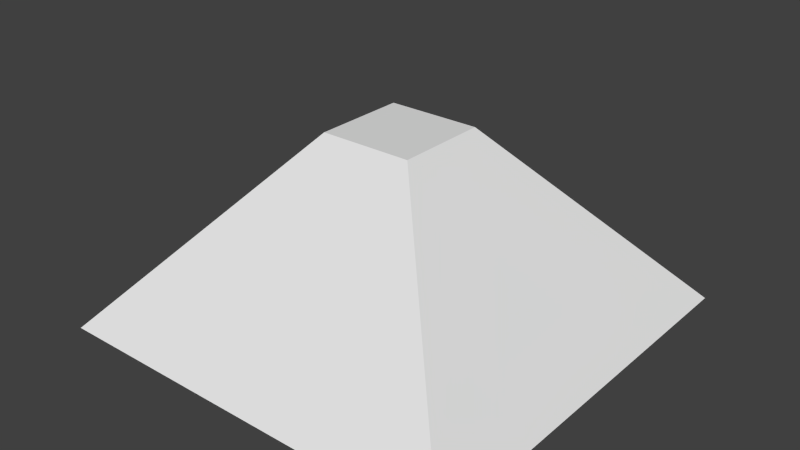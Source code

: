 # Source: runway_cone.blend  (saved by Blender 2.63.0; exported with 4.5.12 LTS)
import bpy
from mathutils import Matrix  # noqa: F401  (used for matrix-valued properties, if any)

bpy.ops.wm.read_factory_settings(use_empty=True)
scene = bpy.context.scene
scene.name = 'Scene'

# ---- collections
col_collection_1 = bpy.data.collections.new('Collection 1'); scene.collection.children.link(col_collection_1)

# ---- world
world_world = bpy.data.worlds.new('World'); scene.world = world_world
world_world.color = (0.05088, 0.05088, 0.05088)
world_world.use_sun_shadow = False
world_world.sun_shadow_jitter_overblur = 0.0
world_world.cycles.sampling_method = 'MANUAL'
world_world.cycles.sample_map_resolution = 256

# ---- meshes
me_cube = bpy.data.meshes.new('Cube')
me_cube.from_pydata([(0.225, 0.225, -2.235e-08), (0.225, -0.225, -2.235e-08), (-0.225, -0.225, -2.235e-08), (-0.225, 0.225, -2.235e-08), (0.05, 0.05, 0.2), (0.05, -0.05, 0.2), (-0.05, -0.05, 0.2), (-0.05, 0.05, 0.2)], [], [(4, 7, 6, 5), (0, 4, 5, 1), (1, 5, 6, 2), (2, 6, 7, 3), (4, 0, 3, 7)])
me_cube.use_remesh_preserve_volume = False
me_cube.use_remesh_preserve_attributes = False
me_cube.use_mirror_vertex_groups = False
me_cube.update()

# ---- objects
ob_cube = bpy.data.objects.new('Cube', me_cube)

# ---- transforms, parenting, visibility, modifiers, constraints
ob_cube.location = (0.0, 0.0, 0.0)
ob_cube.lock_rotations_4d = False
ob_cube.empty_display_type = 'ARROWS'
ob_cube.lineart.crease_threshold = 0.0

# ---- collection membership
col_collection_1.objects.link(ob_cube)

# ---- scene / render settings (as saved in the file)
scene.frame_start = 1; scene.frame_end = 250; scene.frame_set(1)
scene.render.engine = 'BLENDER_EEVEE_NEXT'
scene.render.image_settings.color_mode = 'RGB'
scene.render.image_settings.compression = 90
scene.render.resolution_percentage = 50
scene.render.dither_intensity = 0.0
scene.render.bake_margin = 2
scene.render.bake_bias = 0.0
scene.cycles.use_denoising = False
scene.cycles.samples = 10
scene.cycles.sampling_pattern = 'TABULATED_SOBOL'
scene.cycles.light_sampling_threshold = 0.0
scene.cycles.use_adaptive_sampling = False
scene.cycles.use_light_tree = False
scene.cycles.blur_glossy = 0.0
scene.cycles.volume_bounces = 1
scene.cycles.pixel_filter_type = 'GAUSSIAN'
scene.cycles.sample_clamp_indirect = 0.0
scene.view_settings.view_transform = 'Standard'
bpy.context.view_layer.update()

# ---- added for rendering (the .blend has no active camera and no usable light): camera, sun
cam_auto = bpy.data.cameras.new('AutoCamera')
cam_auto.lens = 50.0
cam_auto.sensor_width = 36.0
cam_auto.clip_end = 1000.0
ob_auto_camera = bpy.data.objects.new('AutoCamera', cam_auto)
scene.collection.objects.link(ob_auto_camera)
ob_auto_camera.location = (0.617202, -0.740642, 0.593761)
ob_auto_camera.rotation_euler = (1.09748, -7.21219e-08, 0.694738)
scene.camera = ob_auto_camera
light_auto_sun = bpy.data.lights.new('AutoSun', 'SUN')
light_auto_sun.energy = 3.0
light_auto_sun.angle = 0.0523599
ob_auto_sun = bpy.data.objects.new('AutoSun', light_auto_sun)
scene.collection.objects.link(ob_auto_sun)
ob_auto_sun.rotation_euler = (0.872665, 0.174533, 0.523599)
bpy.context.view_layer.update()
